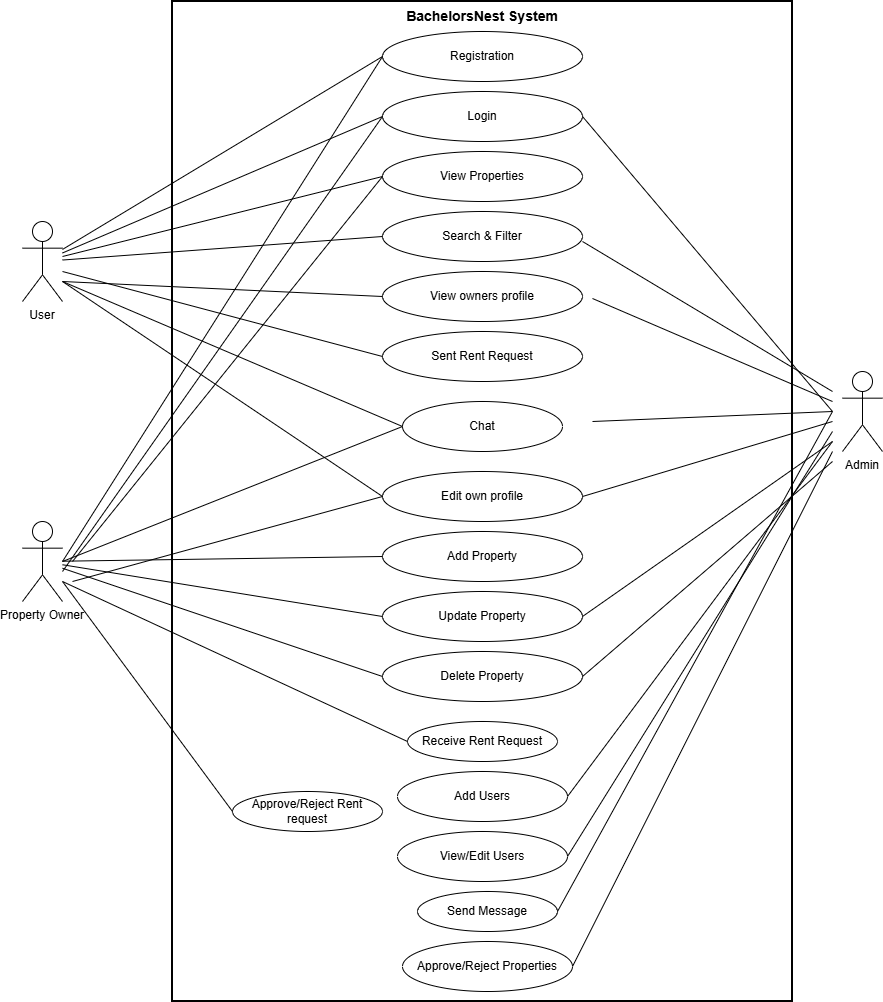

The diagram above was exported from draw.io. Its source (the exported page's mxGraphModel, read from the mxfile embedded in the PNG):
<mxGraphModel dx="2126" dy="3518" grid="1" gridSize="10" guides="1" tooltips="1" connect="1" arrows="1" fold="1" page="1" pageScale="1" pageWidth="850" pageHeight="1100" math="0" shadow="0">
  <root>
    <mxCell id="0" />
    <mxCell id="1" parent="0" />
    <mxCell id="M61qMaW6Hhpa9mMg3mld-1" parent="1" style="rounded=0;whiteSpace=wrap;html=1;strokeWidth=2;verticalAlign=top;align=center;fontStyle=1;fontSize=14;" value="BachelorsNest System" vertex="1">
      <mxGeometry height="1000" width="620" x="-230" y="50" as="geometry" />
    </mxCell>
    <mxCell id="M61qMaW6Hhpa9mMg3mld-2" parent="1" style="shape=umlActor;verticalLabelPosition=bottom;verticalAlign=top;" value="User" vertex="1">
      <mxGeometry height="80" width="40" x="-380" y="270" as="geometry" />
    </mxCell>
    <mxCell id="M61qMaW6Hhpa9mMg3mld-3" parent="1" style="shape=umlActor;verticalLabelPosition=bottom;verticalAlign=top;" value="Property Owner" vertex="1">
      <mxGeometry height="80" width="40" x="-380" y="570" as="geometry" />
    </mxCell>
    <mxCell id="M61qMaW6Hhpa9mMg3mld-4" parent="1" style="shape=umlActor;verticalLabelPosition=bottom;verticalAlign=top;" value="Admin" vertex="1">
      <mxGeometry height="80" width="40" x="440" y="420" as="geometry" />
    </mxCell>
    <mxCell id="M61qMaW6Hhpa9mMg3mld-5" parent="1" style="ellipse;whiteSpace=wrap;html=1;" value="Registration" vertex="1">
      <mxGeometry height="50" width="200" x="-20" y="80" as="geometry" />
    </mxCell>
    <mxCell id="M61qMaW6Hhpa9mMg3mld-6" parent="1" style="ellipse;whiteSpace=wrap;html=1;" value="Login" vertex="1">
      <mxGeometry height="50" width="200" x="-20" y="140" as="geometry" />
    </mxCell>
    <mxCell id="M61qMaW6Hhpa9mMg3mld-7" parent="1" style="ellipse;whiteSpace=wrap;html=1;" value="View Properties" vertex="1">
      <mxGeometry height="50" width="200" x="-20" y="200" as="geometry" />
    </mxCell>
    <mxCell id="M61qMaW6Hhpa9mMg3mld-8" parent="1" style="ellipse;whiteSpace=wrap;html=1;" value="Search &amp; Filter" vertex="1">
      <mxGeometry height="50" width="200" x="-20" y="260" as="geometry" />
    </mxCell>
    <mxCell id="M61qMaW6Hhpa9mMg3mld-9" parent="1" style="ellipse;whiteSpace=wrap;html=1;" value="View owners profile" vertex="1">
      <mxGeometry height="50" width="200" x="-20" y="320" as="geometry" />
    </mxCell>
    <mxCell id="M61qMaW6Hhpa9mMg3mld-10" parent="1" style="ellipse;whiteSpace=wrap;html=1;" value="Sent Rent Request" vertex="1">
      <mxGeometry height="50" width="200" x="-20" y="380" as="geometry" />
    </mxCell>
    <mxCell id="M61qMaW6Hhpa9mMg3mld-12" parent="1" style="ellipse;whiteSpace=wrap;html=1;" value="Add Property" vertex="1">
      <mxGeometry height="50" width="200" x="-20" y="580" as="geometry" />
    </mxCell>
    <mxCell id="M61qMaW6Hhpa9mMg3mld-13" parent="1" style="ellipse;whiteSpace=wrap;html=1;" value="Update Property" vertex="1">
      <mxGeometry height="50" width="200" x="-20" y="640" as="geometry" />
    </mxCell>
    <mxCell id="M61qMaW6Hhpa9mMg3mld-14" parent="1" style="ellipse;whiteSpace=wrap;html=1;" value="Delete Property" vertex="1">
      <mxGeometry height="50" width="200" x="-20" y="700" as="geometry" />
    </mxCell>
    <mxCell id="M61qMaW6Hhpa9mMg3mld-15" parent="1" style="ellipse;whiteSpace=wrap;html=1;" value="Approve/Reject Properties" vertex="1">
      <mxGeometry height="50" width="170" y="990" as="geometry" />
    </mxCell>
    <mxCell id="M61qMaW6Hhpa9mMg3mld-16" edge="1" parent="1" source="M61qMaW6Hhpa9mMg3mld-2" style="endArrow=none;html=1;entryX=0;entryY=0.5;" target="M61qMaW6Hhpa9mMg3mld-5">
      <mxGeometry relative="1" as="geometry" />
    </mxCell>
    <mxCell id="M61qMaW6Hhpa9mMg3mld-17" edge="1" parent="1" source="M61qMaW6Hhpa9mMg3mld-2" style="endArrow=none;html=1;entryX=0;entryY=0.5;" target="M61qMaW6Hhpa9mMg3mld-6">
      <mxGeometry relative="1" as="geometry" />
    </mxCell>
    <mxCell id="M61qMaW6Hhpa9mMg3mld-18" edge="1" parent="1" source="M61qMaW6Hhpa9mMg3mld-2" style="endArrow=none;html=1;entryX=0;entryY=0.5;" target="M61qMaW6Hhpa9mMg3mld-7">
      <mxGeometry relative="1" as="geometry" />
    </mxCell>
    <mxCell id="M61qMaW6Hhpa9mMg3mld-19" edge="1" parent="1" source="M61qMaW6Hhpa9mMg3mld-2" style="endArrow=none;html=1;entryX=0;entryY=0.5;" target="M61qMaW6Hhpa9mMg3mld-8">
      <mxGeometry relative="1" as="geometry" />
    </mxCell>
    <mxCell id="M61qMaW6Hhpa9mMg3mld-20" edge="1" parent="1" style="endArrow=none;html=1;">
      <mxGeometry relative="1" as="geometry">
        <mxPoint x="190" y="469.99714285714265" as="sourcePoint" />
        <mxPoint x="430" y="460" as="targetPoint" />
      </mxGeometry>
    </mxCell>
    <mxCell id="M61qMaW6Hhpa9mMg3mld-21" edge="1" parent="1" style="endArrow=none;html=1;">
      <mxGeometry relative="1" as="geometry">
        <mxPoint x="190" y="346.9957142857142" as="sourcePoint" />
        <mxPoint x="430" y="450" as="targetPoint" />
      </mxGeometry>
    </mxCell>
    <mxCell id="M61qMaW6Hhpa9mMg3mld-23" edge="1" parent="1" source="M61qMaW6Hhpa9mMg3mld-3" style="endArrow=none;html=1;entryX=0;entryY=0.5;" target="M61qMaW6Hhpa9mMg3mld-12">
      <mxGeometry relative="1" as="geometry" />
    </mxCell>
    <mxCell id="M61qMaW6Hhpa9mMg3mld-24" edge="1" parent="1" source="M61qMaW6Hhpa9mMg3mld-3" style="endArrow=none;html=1;entryX=0;entryY=0.5;" target="M61qMaW6Hhpa9mMg3mld-13">
      <mxGeometry relative="1" as="geometry" />
    </mxCell>
    <mxCell id="M61qMaW6Hhpa9mMg3mld-25" edge="1" parent="1" source="M61qMaW6Hhpa9mMg3mld-3" style="endArrow=none;html=1;entryX=0;entryY=0.5;" target="M61qMaW6Hhpa9mMg3mld-14">
      <mxGeometry relative="1" as="geometry" />
    </mxCell>
    <mxCell id="M61qMaW6Hhpa9mMg3mld-26" edge="1" parent="1" style="endArrow=none;html=1;entryX=1;entryY=0.5;" target="M61qMaW6Hhpa9mMg3mld-15">
      <mxGeometry relative="1" as="geometry">
        <mxPoint x="430" y="500" as="sourcePoint" />
      </mxGeometry>
    </mxCell>
    <mxCell id="M61qMaW6Hhpa9mMg3mld-28" edge="1" parent="1" style="endArrow=none;html=1;">
      <mxGeometry relative="1" as="geometry">
        <mxPoint x="180" y="290" as="sourcePoint" />
        <mxPoint x="430" y="440" as="targetPoint" />
      </mxGeometry>
    </mxCell>
    <mxCell id="M61qMaW6Hhpa9mMg3mld-29" edge="1" parent="1" style="endArrow=none;html=1;entryX=0;entryY=0.5;entryDx=0;entryDy=0;" target="M61qMaW6Hhpa9mMg3mld-9">
      <mxGeometry relative="1" as="geometry">
        <mxPoint x="-340" y="330" as="sourcePoint" />
        <mxPoint x="-10" y="420" as="targetPoint" />
      </mxGeometry>
    </mxCell>
    <mxCell id="M61qMaW6Hhpa9mMg3mld-30" edge="1" parent="1" style="endArrow=none;html=1;entryX=0;entryY=0.5;entryDx=0;entryDy=0;" target="M61qMaW6Hhpa9mMg3mld-10">
      <mxGeometry relative="1" as="geometry">
        <mxPoint x="-340" y="320" as="sourcePoint" />
        <mxPoint x="-10" y="455" as="targetPoint" />
      </mxGeometry>
    </mxCell>
    <mxCell id="M61qMaW6Hhpa9mMg3mld-31" parent="1" style="ellipse;whiteSpace=wrap;html=1;" value="Edit own profile" vertex="1">
      <mxGeometry height="50" width="200" x="-20" y="520" as="geometry" />
    </mxCell>
    <mxCell id="M61qMaW6Hhpa9mMg3mld-32" edge="1" parent="1" style="endArrow=none;html=1;entryX=0;entryY=0.5;entryDx=0;entryDy=0;" target="M61qMaW6Hhpa9mMg3mld-31">
      <mxGeometry relative="1" as="geometry">
        <mxPoint x="-340" y="330" as="sourcePoint" />
        <mxPoint x="-10" y="535" as="targetPoint" />
      </mxGeometry>
    </mxCell>
    <mxCell id="M61qMaW6Hhpa9mMg3mld-33" parent="1" style="ellipse;whiteSpace=wrap;html=1;" value="Receive Rent Request" vertex="1">
      <mxGeometry height="40" width="150" x="5" y="770" as="geometry" />
    </mxCell>
    <mxCell id="M61qMaW6Hhpa9mMg3mld-34" parent="1" style="ellipse;whiteSpace=wrap;html=1;" value="Approve/Reject Rent request" vertex="1">
      <mxGeometry height="40" width="150" x="-170" y="840" as="geometry" />
    </mxCell>
    <mxCell id="M61qMaW6Hhpa9mMg3mld-35" edge="1" parent="1" style="endArrow=none;html=1;entryX=0;entryY=0.5;entryDx=0;entryDy=0;" target="M61qMaW6Hhpa9mMg3mld-33">
      <mxGeometry relative="1" as="geometry">
        <mxPoint x="-340" y="630" as="sourcePoint" />
        <mxPoint x="-10" y="786" as="targetPoint" />
      </mxGeometry>
    </mxCell>
    <mxCell id="M61qMaW6Hhpa9mMg3mld-36" edge="1" parent="1" style="endArrow=none;html=1;entryX=0;entryY=0.5;entryDx=0;entryDy=0;" target="M61qMaW6Hhpa9mMg3mld-34">
      <mxGeometry relative="1" as="geometry">
        <mxPoint x="-340" y="630" as="sourcePoint" />
        <mxPoint x="-10" y="786" as="targetPoint" />
      </mxGeometry>
    </mxCell>
    <mxCell id="M61qMaW6Hhpa9mMg3mld-37" parent="1" style="ellipse;whiteSpace=wrap;html=1;" value="Chat" vertex="1">
      <mxGeometry height="50" width="160" y="450" as="geometry" />
    </mxCell>
    <mxCell id="M61qMaW6Hhpa9mMg3mld-39" edge="1" parent="1" style="endArrow=none;html=1;entryX=0;entryY=0.5;entryDx=0;entryDy=0;" target="M61qMaW6Hhpa9mMg3mld-37">
      <mxGeometry relative="1" as="geometry">
        <mxPoint x="-340" y="330" as="sourcePoint" />
        <mxPoint x="-10" y="585" as="targetPoint" />
      </mxGeometry>
    </mxCell>
    <mxCell id="M61qMaW6Hhpa9mMg3mld-40" edge="1" parent="1" style="endArrow=none;html=1;entryX=0;entryY=0.5;entryDx=0;entryDy=0;" target="M61qMaW6Hhpa9mMg3mld-37">
      <mxGeometry relative="1" as="geometry">
        <mxPoint x="-340" y="610" as="sourcePoint" />
        <mxPoint x="20" y="805" as="targetPoint" />
      </mxGeometry>
    </mxCell>
    <mxCell id="M61qMaW6Hhpa9mMg3mld-41" edge="1" parent="1" style="endArrow=none;html=1;entryX=0;entryY=0.5;entryDx=0;entryDy=0;" target="M61qMaW6Hhpa9mMg3mld-5">
      <mxGeometry relative="1" as="geometry">
        <mxPoint x="-340" y="610" as="sourcePoint" />
        <mxPoint x="200" y="250" as="targetPoint" />
      </mxGeometry>
    </mxCell>
    <mxCell id="M61qMaW6Hhpa9mMg3mld-42" edge="1" parent="1" style="endArrow=none;html=1;entryX=0;entryY=0.5;entryDx=0;entryDy=0;" target="M61qMaW6Hhpa9mMg3mld-6">
      <mxGeometry relative="1" as="geometry">
        <mxPoint x="-340" y="620" as="sourcePoint" />
        <mxPoint x="300" y="280" as="targetPoint" />
      </mxGeometry>
    </mxCell>
    <mxCell id="M61qMaW6Hhpa9mMg3mld-43" edge="1" parent="1" style="endArrow=none;html=1;entryX=0;entryY=0.5;entryDx=0;entryDy=0;" target="M61qMaW6Hhpa9mMg3mld-7">
      <mxGeometry relative="1" as="geometry">
        <mxPoint x="-330" y="610" as="sourcePoint" />
        <mxPoint x="-10" y="350" as="targetPoint" />
      </mxGeometry>
    </mxCell>
    <mxCell id="M61qMaW6Hhpa9mMg3mld-44" edge="1" parent="1" style="endArrow=none;html=1;entryX=0;entryY=0.5;entryDx=0;entryDy=0;" target="M61qMaW6Hhpa9mMg3mld-31">
      <mxGeometry relative="1" as="geometry">
        <mxPoint x="-330" y="630" as="sourcePoint" />
        <mxPoint x="-100" y="960" as="targetPoint" />
      </mxGeometry>
    </mxCell>
    <mxCell id="M61qMaW6Hhpa9mMg3mld-45" edge="1" parent="1" source="M61qMaW6Hhpa9mMg3mld-31" style="endArrow=none;html=1;exitX=1;exitY=0.5;exitDx=0;exitDy=0;">
      <mxGeometry relative="1" as="geometry">
        <mxPoint x="300" y="469.99714285714265" as="sourcePoint" />
        <mxPoint x="430" y="470" as="targetPoint" />
      </mxGeometry>
    </mxCell>
    <mxCell id="M61qMaW6Hhpa9mMg3mld-47" edge="1" parent="1" source="M61qMaW6Hhpa9mMg3mld-13" style="endArrow=none;html=1;exitX=1;exitY=0.5;exitDx=0;exitDy=0;">
      <mxGeometry relative="1" as="geometry">
        <mxPoint x="210" y="715" as="sourcePoint" />
        <mxPoint x="430" y="490" as="targetPoint" />
      </mxGeometry>
    </mxCell>
    <mxCell id="M61qMaW6Hhpa9mMg3mld-48" edge="1" parent="1" source="M61qMaW6Hhpa9mMg3mld-14" style="endArrow=none;html=1;exitX=1;exitY=0.5;exitDx=0;exitDy=0;">
      <mxGeometry relative="1" as="geometry">
        <mxPoint x="240" y="750" as="sourcePoint" />
        <mxPoint x="430" y="510" as="targetPoint" />
      </mxGeometry>
    </mxCell>
    <mxCell id="M61qMaW6Hhpa9mMg3mld-51" parent="1" style="ellipse;whiteSpace=wrap;html=1;" value="Add Users" vertex="1">
      <mxGeometry height="50" width="170" x="-5" y="820" as="geometry" />
    </mxCell>
    <mxCell id="M61qMaW6Hhpa9mMg3mld-52" edge="1" parent="1" style="endArrow=none;html=1;entryX=1;entryY=0.5;entryDx=0;entryDy=0;" target="M61qMaW6Hhpa9mMg3mld-51">
      <mxGeometry relative="1" as="geometry">
        <mxPoint x="430" y="490" as="sourcePoint" />
        <mxPoint x="350" y="1335" as="targetPoint" />
      </mxGeometry>
    </mxCell>
    <mxCell id="M61qMaW6Hhpa9mMg3mld-53" parent="1" style="ellipse;whiteSpace=wrap;html=1;" value="View/Edit Users" vertex="1">
      <mxGeometry height="50" width="170" x="-5" y="880" as="geometry" />
    </mxCell>
    <mxCell id="M61qMaW6Hhpa9mMg3mld-54" edge="1" parent="1" style="endArrow=none;html=1;entryX=1;entryY=0.5;entryDx=0;entryDy=0;" target="M61qMaW6Hhpa9mMg3mld-53">
      <mxGeometry relative="1" as="geometry">
        <mxPoint x="430" y="480" as="sourcePoint" />
        <mxPoint x="370" y="1315" as="targetPoint" />
      </mxGeometry>
    </mxCell>
    <mxCell id="M61qMaW6Hhpa9mMg3mld-55" parent="1" style="ellipse;whiteSpace=wrap;html=1;" value="Send Message" vertex="1">
      <mxGeometry height="40" width="140" x="15" y="940" as="geometry" />
    </mxCell>
    <mxCell id="M61qMaW6Hhpa9mMg3mld-56" edge="1" parent="1" style="endArrow=none;html=1;entryX=1;entryY=0.5;entryDx=0;entryDy=0;" target="M61qMaW6Hhpa9mMg3mld-55">
      <mxGeometry relative="1" as="geometry">
        <mxPoint x="430" y="460" as="sourcePoint" />
        <mxPoint x="410" y="1205" as="targetPoint" />
      </mxGeometry>
    </mxCell>
    <mxCell id="3H_uYPADqJrmQChrTki7-3" edge="1" parent="1" source="M61qMaW6Hhpa9mMg3mld-6" style="endArrow=none;html=1;exitX=1;exitY=0.5;exitDx=0;exitDy=0;">
      <mxGeometry relative="1" as="geometry">
        <mxPoint x="320" y="380" as="sourcePoint" />
        <mxPoint x="430" y="460" as="targetPoint" />
      </mxGeometry>
    </mxCell>
  </root>
</mxGraphModel>